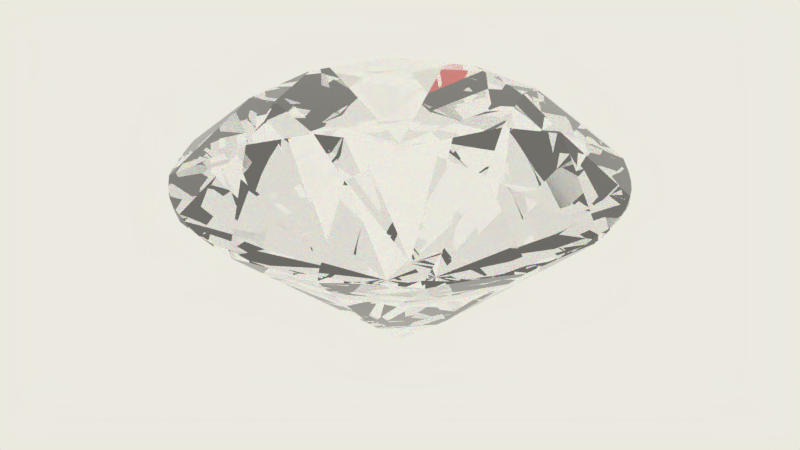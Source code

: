 # Source: diamonds1.blend  (saved by Blender 2.92.15; exported with 4.5.12 LTS)
import bpy
from mathutils import Matrix  # noqa: F401  (used for matrix-valued properties, if any)

bpy.ops.wm.read_factory_settings(use_empty=True)
scene = bpy.context.scene
scene.name = 'Scene'

# ---- collections
col_collection_1 = bpy.data.collections.new('Collection 1'); scene.collection.children.link(col_collection_1)

# ---- materials (node trees are filled in below, after node groups)
mat_white = bpy.data.materials.new('white')
mat_white.alpha_threshold = 0.0
mat_white.roughness = 0.5

# ---- material node trees
mat_white.use_nodes = True; mat_white.node_tree.nodes.clear()
_N = mat_white.node_tree.nodes; _L = mat_white.node_tree.links
n0 = _N.new('ShaderNodeOutputMaterial'); n0.name = 'Material Output'; n0.location = (300, 300)
n1 = _N.new('ShaderNodeAddShader'); n1.name = 'Add Shader.001'; n1.location = (-185, 474)
n2 = _N.new('ShaderNodeMixShader'); n2.name = 'Mix Shader'; n2.location = (85, 409)
n3 = _N.new('ShaderNodeLightPath'); n3.name = 'Light Path'; n3.location = (-168, 807)
n4 = _N.new('ShaderNodeBsdfGlass'); n4.name = 'Glass BSDF'; n4.location = (-351, 110)
n4.distribution = 'BECKMANN'
n5 = _N.new('ShaderNodeAddShader'); n5.name = 'Add Shader'; n5.location = (-467, 604)
n6 = _N.new('ShaderNodeBsdfGlass'); n6.name = 'Glass BSDF.001'; n6.location = (-863, 819)
n6.distribution = 'BECKMANN'
n6.inputs[0].default_value = (1.0, 0.0, 0.0, 1.0)
n7 = _N.new('ShaderNodeBsdfGlass'); n7.name = 'Glass BSDF.003'; n7.location = (-897, 390)
n7.distribution = 'BECKMANN'
n7.inputs[0].default_value = (0.0, 0.002248, 1.0, 1.0)
n8 = _N.new('ShaderNodeMath'); n8.name = 'Math'; n8.location = (-1091, 602)
n8.inputs[2].default_value = 0.0
n9 = _N.new('ShaderNodeBsdfGlass'); n9.name = 'Glass BSDF.002'; n9.location = (-715, 575)
n9.distribution = 'BECKMANN'
n9.inputs[0].default_value = (0.003523, 1.0, 0.0, 1.0)
n10 = _N.new('ShaderNodeValue'); n10.name = 'Value.001'; n10.location = (-1635, 661)
n10.label = 'Dispersion'
n10.outputs[0].default_value = 0.1
n11 = _N.new('ShaderNodeMath'); n11.name = 'Math.001'; n11.location = (-1380, 309)
n11.operation = 'MULTIPLY'
n11.inputs[1].default_value = 2.0
n11.inputs[2].default_value = 0.0
n12 = _N.new('ShaderNodeMath'); n12.name = 'Math.002'; n12.location = (-1130, 430)
n12.inputs[2].default_value = 0.0
n13 = _N.new('ShaderNodeValue'); n13.name = 'Value'; n13.location = (-1392, 780)
n13.label = 'IOR'
n13.outputs[0].default_value = 2.4
_L.new(n5.outputs[0], n1.inputs[0])
_L.new(n3.outputs[6], n2.inputs[0])
_L.new(n4.outputs[0], n2.inputs[1])
_L.new(n6.outputs[0], n5.inputs[0])
_L.new(n9.outputs[0], n5.inputs[1])
_L.new(n7.outputs[0], n1.inputs[1])
_L.new(n2.outputs[0], n0.inputs[0])
_L.new(n13.outputs[0], n6.inputs[2])
_L.new(n13.outputs[0], n8.inputs[0])
_L.new(n10.outputs[0], n8.inputs[1])
_L.new(n8.outputs[0], n9.inputs[2])
_L.new(n10.outputs[0], n11.inputs[0])
_L.new(n11.outputs[0], n12.inputs[1])
_L.new(n12.outputs[0], n7.inputs[2])
_L.new(n13.outputs[0], n4.inputs[2])
_L.new(n1.outputs[0], n2.inputs[2])
_L.new(n13.outputs[0], n12.inputs[0])
n0.is_active_output = True

# ---- world
world_world = bpy.data.worlds.new('World'); scene.world = world_world
world_world.use_nodes = True; world_world.node_tree.nodes.clear()
_N = world_world.node_tree.nodes; _L = world_world.node_tree.links
n0 = _N.new('ShaderNodeOutputWorld'); n0.name = 'World Output'; n0.location = (300, 300)
n1 = _N.new('ShaderNodeBackground'); n1.name = 'Background'; n1.location = (10, 300)
n1.inputs[0].default_value = (0.8339, 0.818, 0.7425, 1.0)
_L.new(n1.outputs[0], n0.inputs[0])
n0.is_active_output = True
world_world.color = (0.05088, 0.05088, 0.05088)
world_world.use_sun_shadow = False
world_world.sun_shadow_jitter_overblur = 0.0
world_world.cycles.sampling_method = 'MANUAL'

# ---- meshes
me_dmesh = bpy.data.meshes.new('dmesh')
me_dmesh.from_pydata([(1.0, 0.0, 0.0), (0.9239, 0.3827, 0.0), (0.7071, 0.7071, 0.0), (0.3827, 0.9239, 0.0), (-4.371e-08, 1.0, 0.0), (-0.3827, 0.9239, 0.0), (-0.7071, 0.7071, 0.0), (-0.9239, 0.3827, 0.0), (-1.0, -8.742e-08, 0.0), (-0.9239, -0.3827, 0.0), (-0.7071, -0.7071, 0.0), (-0.3827, -0.9239, 0.0), (1.192e-08, -1.0, 0.0), (0.3827, -0.9239, 0.0), (0.7071, -0.7071, 0.0), (0.9239, -0.3827, 0.0), (1.0, 0.0, 0.034), (0.9239, 0.3827, 0.034), (0.7071, 0.7071, 0.034), (0.3827, 0.9239, 0.034), (-4.371e-08, 1.0, 0.034), (-0.3827, 0.9239, 0.034), (-0.7071, 0.7071, 0.034), (-0.9239, 0.3827, 0.034), (-1.0, -8.742e-08, 0.034), (-0.9239, -0.3827, 0.034), (-0.7071, -0.7071, 0.034), (-0.3827, -0.9239, 0.034), (1.192e-08, -1.0, 0.034), (0.3827, -0.9239, 0.034), (0.7071, -0.7071, 0.034), (0.9239, -0.3827, 0.034), (0.9808, 0.1951, 0.01787), (0.8315, 0.5556, 0.01787), (0.5556, 0.8315, 0.01787), (0.1951, 0.9808, 0.01787), (-0.1951, 0.9808, 0.01787), (-0.5556, 0.8315, 0.01787), (-0.8315, 0.5556, 0.01787), (-0.9808, 0.1951, 0.01787), (-0.9808, -0.1951, 0.01787), (-0.8315, -0.5556, 0.01787), (-0.5556, -0.8315, 0.01787), (-0.1951, -0.9808, 0.01787), (0.1951, -0.9808, 0.01787), (0.5556, -0.8315, 0.01787), (0.8315, -0.5556, 0.01787), (0.9808, -0.1951, 0.01787), (0.9808, 0.1951, 0.01809), (0.8315, 0.5556, 0.01809), (0.5556, 0.8315, 0.01809), (0.1951, 0.9808, 0.01809), (-0.1951, 0.9808, 0.01809), (-0.5556, 0.8315, 0.01809), (-0.8315, 0.5556, 0.01809), (-0.9808, 0.1951, 0.01809), (-0.9808, -0.1951, 0.01809), (-0.8315, -0.5556, 0.01809), (-0.5556, -0.8315, 0.01809), (-0.1951, -0.9808, 0.01809), (0.1951, -0.9808, 0.01809), (0.5556, -0.8315, 0.01809), (0.8315, -0.5556, 0.01809), (0.9808, -0.1951, 0.01809), (0.9952, 0.09802, 0.01346), (0.9569, 0.2903, 0.01346), (0.8819, 0.4714, 0.01346), (0.773, 0.6344, 0.01346), (0.6344, 0.773, 0.01346), (0.4714, 0.8819, 0.01346), (0.2903, 0.9569, 0.01346), (0.09802, 0.9952, 0.01346), (-0.09802, 0.9952, 0.01346), (-0.2903, 0.9569, 0.01346), (-0.4714, 0.8819, 0.01346), (-0.6344, 0.773, 0.01346), (-0.773, 0.6344, 0.01346), (-0.8819, 0.4714, 0.01346), (-0.9569, 0.2903, 0.01346), (-0.9952, 0.09802, 0.01346), (-0.9952, -0.09802, 0.01346), (-0.9569, -0.2903, 0.01346), (-0.8819, -0.4714, 0.01346), (-0.773, -0.6344, 0.01346), (-0.6344, -0.773, 0.01346), (-0.4714, -0.8819, 0.01346), (-0.2903, -0.9569, 0.01346), (-0.09802, -0.9952, 0.01346), (0.09802, -0.9952, 0.01346), (0.2903, -0.9569, 0.01346), (0.4714, -0.8819, 0.01346), (0.6344, -0.773, 0.01346), (0.773, -0.6344, 0.01346), (0.8819, -0.4714, 0.01346), (0.9569, -0.2903, 0.01346), (0.9952, -0.09802, 0.01346), (0.9952, 0.09802, 0.02202), (0.9569, 0.2903, 0.02202), (0.8819, 0.4714, 0.02202), (0.773, 0.6344, 0.02202), (0.6344, 0.773, 0.02202), (0.4714, 0.8819, 0.02202), (0.2903, 0.9569, 0.02202), (0.09802, 0.9952, 0.02202), (-0.09802, 0.9952, 0.02202), (-0.2903, 0.9569, 0.02202), (-0.4714, 0.8819, 0.02202), (-0.6344, 0.773, 0.02202), (-0.773, 0.6344, 0.02202), (-0.8819, 0.4714, 0.02202), (-0.9569, 0.2903, 0.02202), (-0.9952, 0.09802, 0.02202), (-0.9952, -0.09802, 0.02202), (-0.9569, -0.2903, 0.02202), (-0.8819, -0.4714, 0.02202), (-0.773, -0.6344, 0.02202), (-0.6344, -0.773, 0.02202), (-0.4714, -0.8819, 0.02202), (-0.2903, -0.9569, 0.02202), (-0.09802, -0.9952, 0.02202), (0.09802, -0.9952, 0.02202), (0.2903, -0.9569, 0.02202), (0.4714, -0.8819, 0.02202), (0.6344, -0.773, 0.02202), (0.773, -0.6344, 0.02202), (0.8819, -0.4714, 0.02202), (0.9569, -0.2903, 0.02202), (0.9952, -0.09802, 0.02202), (0.6475, 0.2682, 0.277), (0.2682, 0.6475, 0.277), (-0.2682, 0.6475, 0.277), (-0.6475, 0.2682, 0.277), (-0.6475, -0.2682, 0.277), (-0.2682, -0.6475, 0.277), (0.2682, -0.6475, 0.277), (0.6475, -0.2682, 0.277), (0.53, 0.0, 0.358), (0.3748, 0.3748, 0.358), (-2.317e-08, 0.53, 0.358), (-0.3748, 0.3748, 0.358), (-0.53, -4.633e-08, 0.358), (-0.3748, -0.3748, 0.358), (6.32e-09, -0.53, 0.358), (0.3748, -0.3748, 0.358), (0.4, 0.1657, -0.5172), (0.1657, 0.4, -0.5172), (-0.1657, 0.4, -0.5172), (-0.4, 0.1657, -0.5172), (-0.4, -0.1657, -0.5172), (-0.1657, -0.4, -0.5172), (0.1657, -0.4, -0.5172), (0.4, -0.1657, -0.5172), (0.0, 0.0, -0.862)], [], [(0, 64, 96, 16), (0, 16, 127, 95), (1, 66, 98, 17), (1, 17, 97, 65), (2, 68, 100, 18), (2, 18, 99, 67), (3, 70, 102, 19), (3, 19, 101, 69), (4, 72, 104, 20), (4, 20, 103, 71), (5, 74, 106, 21), (5, 21, 105, 73), (6, 76, 108, 22), (6, 22, 107, 75), (7, 78, 110, 23), (7, 23, 109, 77), (8, 80, 112, 24), (8, 24, 111, 79), (9, 82, 114, 25), (9, 25, 113, 81), (10, 84, 116, 26), (10, 26, 115, 83), (11, 86, 118, 27), (11, 27, 117, 85), (12, 88, 120, 28), (12, 28, 119, 87), (13, 90, 122, 29), (13, 29, 121, 89), (14, 92, 124, 30), (14, 30, 123, 91), (15, 94, 126, 31), (15, 31, 125, 93), (32, 48, 96, 64), (32, 65, 97, 48), (33, 49, 98, 66), (33, 67, 99, 49), (34, 50, 100, 68), (34, 69, 101, 50), (35, 51, 102, 70), (35, 71, 103, 51), (36, 52, 104, 72), (36, 73, 105, 52), (37, 53, 106, 74), (37, 75, 107, 53), (38, 54, 108, 76), (38, 77, 109, 54), (39, 55, 110, 78), (39, 79, 111, 55), (40, 56, 112, 80), (40, 81, 113, 56), (41, 57, 114, 82), (41, 83, 115, 57), (42, 58, 116, 84), (42, 85, 117, 58), (43, 59, 118, 86), (43, 87, 119, 59), (44, 60, 120, 88), (44, 89, 121, 60), (45, 61, 122, 90), (45, 91, 123, 61), (46, 62, 124, 92), (46, 93, 125, 62), (47, 63, 126, 94), (47, 95, 127, 63), (16, 135, 31, 126, 63, 127), (30, 124, 62, 125, 31, 135), (17, 98, 49, 99, 18, 128), (17, 128, 16, 96, 48, 97), (19, 102, 51, 103, 20, 129), (19, 129, 18, 100, 50, 101), (21, 106, 53, 107, 22, 130), (21, 130, 20, 104, 52, 105), (23, 110, 55, 111, 24, 131), (23, 131, 22, 108, 54, 109), (25, 114, 57, 115, 26, 132), (25, 132, 24, 112, 56, 113), (27, 118, 59, 119, 28, 133), (27, 133, 26, 116, 58, 117), (29, 122, 61, 123, 30, 134), (29, 134, 28, 120, 60, 121), (136, 128, 137), (137, 128, 18, 129), (137, 129, 138), (138, 129, 20, 130), (138, 130, 139), (139, 130, 22, 131), (139, 131, 140), (140, 131, 24, 132), (140, 132, 141), (141, 132, 26, 133), (141, 133, 142), (142, 133, 28, 134), (142, 134, 143), (143, 134, 30, 135), (143, 135, 136), (16, 128, 136, 135), (136, 137, 138, 139, 140, 141, 142, 143), (0, 144, 1, 65, 32, 64), (0, 95, 47, 94, 15, 151), (2, 145, 3, 69, 34, 68), (2, 67, 33, 66, 1, 144), (4, 146, 5, 73, 36, 72), (4, 71, 35, 70, 3, 145), (6, 147, 7, 77, 38, 76), (6, 75, 37, 74, 5, 146), (8, 148, 9, 81, 40, 80), (8, 79, 39, 78, 7, 147), (10, 149, 11, 85, 42, 84), (10, 83, 41, 82, 9, 148), (12, 150, 13, 89, 44, 88), (12, 87, 43, 86, 11, 149), (14, 151, 15, 93, 46, 92), (14, 91, 45, 90, 13, 150), (0, 151, 152, 144), (2, 144, 152, 145), (4, 145, 152, 146), (6, 146, 152, 147), (8, 147, 152, 148), (10, 148, 152, 149), (12, 149, 152, 150), (14, 150, 152, 151)])
me_dmesh.materials.append(mat_white)
me_dmesh.use_remesh_preserve_volume = False
me_dmesh.use_remesh_preserve_attributes = False
me_dmesh.use_mirror_vertex_groups = False
me_dmesh.update()

# ---- objects
ob_diamondwhite = bpy.data.objects.new('diamondwhite', me_dmesh)

# ---- transforms, parenting, visibility, modifiers, constraints
ob_diamondwhite.location = (0.0, 0.0, 0.8605)
ob_diamondwhite.lineart.crease_threshold = 0.0

# ---- collection membership
col_collection_1.objects.link(ob_diamondwhite)

# ---- scene / render settings (as saved in the file)
scene.frame_start = 1; scene.frame_end = 250; scene.frame_set(1)
scene.render.engine = 'CYCLES'
scene.render.resolution_percentage = 50
scene.render.dither_intensity = 0.0
scene.cycles.use_denoising = False
scene.cycles.samples = 512
scene.cycles.sampling_pattern = 'TABULATED_SOBOL'
scene.cycles.light_sampling_threshold = 0.0
scene.cycles.use_adaptive_sampling = False
scene.cycles.use_light_tree = False
scene.cycles.blur_glossy = 0.0
scene.cycles.sample_clamp_indirect = 0.0
scene.view_settings.view_transform = 'Standard'
bpy.context.view_layer.update()

# ---- added for rendering (the .blend has no active camera): camera
cam_auto = bpy.data.cameras.new('AutoCamera')
cam_auto.lens = 50.0
cam_auto.sensor_width = 36.0
cam_auto.clip_end = 1000.0
ob_auto_camera = bpy.data.objects.new('AutoCamera', cam_auto)
scene.collection.objects.link(ob_auto_camera)
ob_auto_camera.location = (2.84999, -3.41999, 2.88847)
ob_auto_camera.rotation_euler = (1.09748, -7.21219e-08, 0.694738)
scene.camera = ob_auto_camera
bpy.context.view_layer.update()
